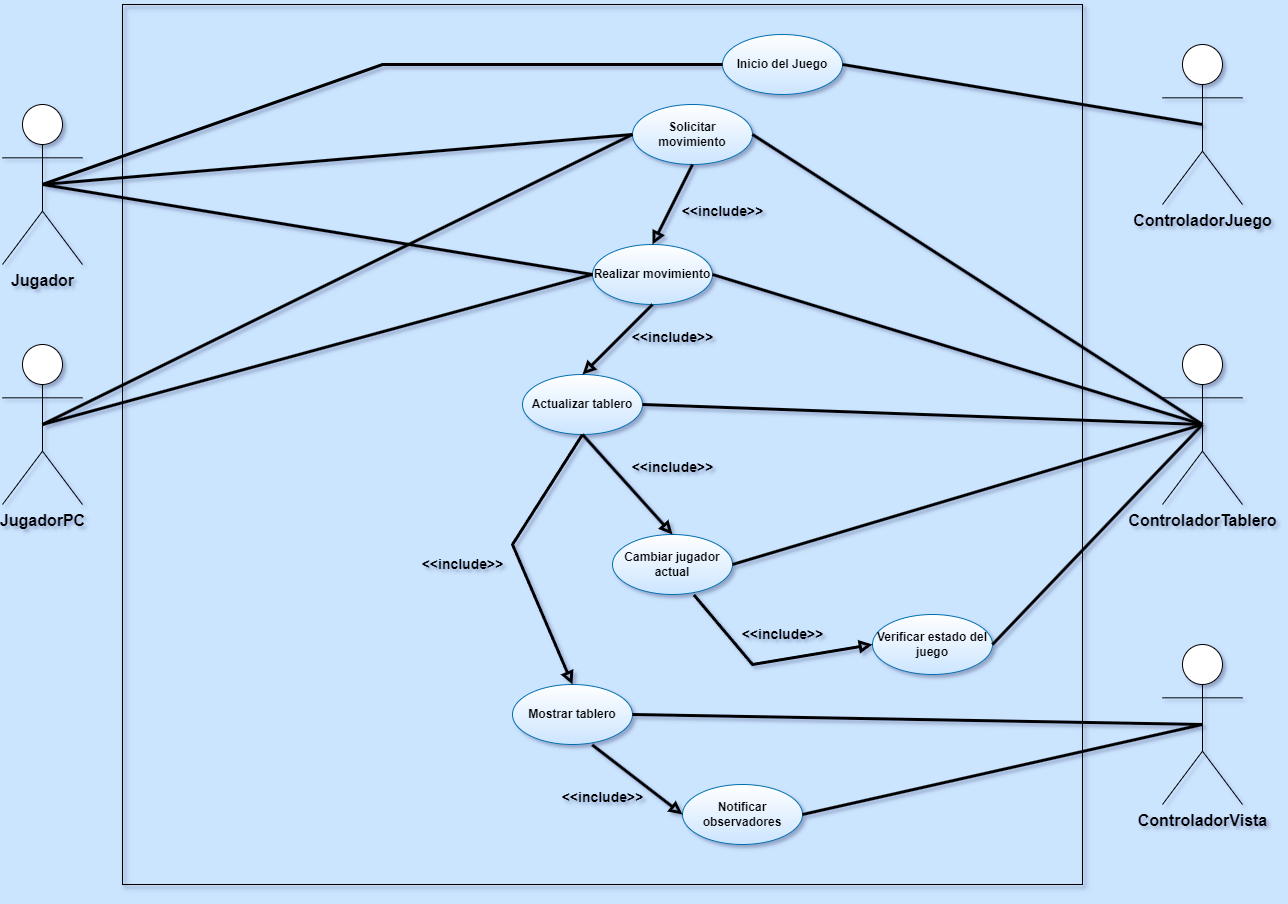

The diagram above was exported from draw.io. Its source (the exported page's mxGraphModel, read from the mxfile embedded in the PNG):
<mxGraphModel dx="1867" dy="868" grid="1" gridSize="10" guides="1" tooltips="1" connect="1" arrows="1" fold="1" page="1" pageScale="1" pageWidth="1700" pageHeight="1100" background="#CCE5FF" math="0" shadow="1">
  <root>
    <mxCell id="0" />
    <mxCell id="1" parent="0" />
    <mxCell id="1YaxPQ5Fh4nhryNLLd5e-82" value="" style="rounded=0;whiteSpace=wrap;html=1;fillColor=none;strokeColor=#000000;shadow=1;" vertex="1" parent="1">
      <mxGeometry x="280" y="120" width="960" height="880" as="geometry" />
    </mxCell>
    <mxCell id="1YaxPQ5Fh4nhryNLLd5e-2" value="&lt;font style=&quot;font-size: 16px;&quot;&gt;&lt;b&gt;Jugador&lt;/b&gt;&lt;/font&gt;" style="shape=umlActor;verticalLabelPosition=bottom;verticalAlign=top;html=1;labelBackgroundColor=none;" vertex="1" parent="1">
      <mxGeometry x="160" y="220" width="80" height="160" as="geometry" />
    </mxCell>
    <mxCell id="1YaxPQ5Fh4nhryNLLd5e-3" value="&lt;font style=&quot;font-size: 16px;&quot;&gt;&lt;b&gt;ControladorTablero&lt;/b&gt;&lt;/font&gt;" style="shape=umlActor;verticalLabelPosition=bottom;verticalAlign=top;html=1;labelBackgroundColor=none;" vertex="1" parent="1">
      <mxGeometry x="1320" y="460" width="80" height="160" as="geometry" />
    </mxCell>
    <mxCell id="1YaxPQ5Fh4nhryNLLd5e-4" value="&lt;font size=&quot;1&quot; style=&quot;&quot;&gt;&lt;b style=&quot;font-size: 16px;&quot;&gt;JugadorPC&lt;/b&gt;&lt;/font&gt;" style="shape=umlActor;verticalLabelPosition=bottom;verticalAlign=top;html=1;labelBackgroundColor=none;" vertex="1" parent="1">
      <mxGeometry x="160" y="460" width="80" height="160" as="geometry" />
    </mxCell>
    <mxCell id="1YaxPQ5Fh4nhryNLLd5e-5" value="&lt;font style=&quot;font-size: 16px;&quot;&gt;&lt;b&gt;ControladorVista&lt;/b&gt;&lt;/font&gt;" style="shape=umlActor;verticalLabelPosition=bottom;verticalAlign=top;html=1;labelBackgroundColor=none;" vertex="1" parent="1">
      <mxGeometry x="1320" y="760" width="80" height="160" as="geometry" />
    </mxCell>
    <mxCell id="1YaxPQ5Fh4nhryNLLd5e-7" value="&lt;font style=&quot;font-size: 16px;&quot;&gt;&lt;b&gt;ControladorJuego&lt;/b&gt;&lt;/font&gt;" style="shape=umlActor;verticalLabelPosition=bottom;verticalAlign=top;html=1;labelBackgroundColor=none;" vertex="1" parent="1">
      <mxGeometry x="1320" y="160" width="80" height="160" as="geometry" />
    </mxCell>
    <mxCell id="1YaxPQ5Fh4nhryNLLd5e-12" value="&lt;font face=&quot;Helvetica&quot; color=&quot;#000000&quot;&gt;&lt;b style=&quot;&quot;&gt;Inicio del Juego&lt;/b&gt;&lt;/font&gt;" style="ellipse;whiteSpace=wrap;html=1;fillColor=#FFFFFF;strokeColor=#006EAF;fontColor=#ffffff;gradientColor=#CCE5FF;" vertex="1" parent="1">
      <mxGeometry x="880" y="150" width="120" height="60" as="geometry" />
    </mxCell>
    <mxCell id="1YaxPQ5Fh4nhryNLLd5e-13" value="&lt;font face=&quot;Helvetica&quot; color=&quot;#000000&quot;&gt;&lt;b style=&quot;&quot;&gt;Solicitar movimiento&lt;/b&gt;&lt;/font&gt;" style="ellipse;whiteSpace=wrap;html=1;fillColor=#FFFFFF;strokeColor=#006EAF;fontColor=#ffffff;gradientColor=#CCE5FF;" vertex="1" parent="1">
      <mxGeometry x="790" y="220" width="120" height="60" as="geometry" />
    </mxCell>
    <mxCell id="1YaxPQ5Fh4nhryNLLd5e-14" value="&lt;font face=&quot;Helvetica&quot; color=&quot;#000000&quot;&gt;&lt;b style=&quot;&quot;&gt;Realizar movimiento&lt;/b&gt;&lt;/font&gt;" style="ellipse;whiteSpace=wrap;html=1;fillColor=#FFFFFF;strokeColor=#006EAF;fontColor=#ffffff;gradientColor=#CCE5FF;" vertex="1" parent="1">
      <mxGeometry x="750" y="360" width="120" height="60" as="geometry" />
    </mxCell>
    <mxCell id="1YaxPQ5Fh4nhryNLLd5e-15" value="&lt;font face=&quot;Helvetica&quot; color=&quot;#000000&quot;&gt;&lt;b style=&quot;&quot;&gt;Verificar estado del juego&lt;/b&gt;&lt;/font&gt;" style="ellipse;whiteSpace=wrap;html=1;fillColor=#FFFFFF;strokeColor=#006EAF;fontColor=#ffffff;gradientColor=#CCE5FF;" vertex="1" parent="1">
      <mxGeometry x="1030" y="730" width="120" height="60" as="geometry" />
    </mxCell>
    <mxCell id="1YaxPQ5Fh4nhryNLLd5e-16" value="&lt;font face=&quot;Helvetica&quot; color=&quot;#000000&quot;&gt;&lt;b style=&quot;&quot;&gt;Actualizar tablero&lt;/b&gt;&lt;/font&gt;" style="ellipse;whiteSpace=wrap;html=1;fillColor=#FFFFFF;strokeColor=#006EAF;fontColor=#ffffff;gradientColor=#CCE5FF;" vertex="1" parent="1">
      <mxGeometry x="680" y="490" width="120" height="60" as="geometry" />
    </mxCell>
    <mxCell id="1YaxPQ5Fh4nhryNLLd5e-17" value="&lt;font face=&quot;Helvetica&quot; color=&quot;#000000&quot;&gt;&lt;b style=&quot;&quot;&gt;Mostrar tablero&lt;/b&gt;&lt;/font&gt;" style="ellipse;whiteSpace=wrap;html=1;fillColor=#FFFFFF;strokeColor=#006EAF;fontColor=#ffffff;gradientColor=#CCE5FF;" vertex="1" parent="1">
      <mxGeometry x="670" y="800" width="120" height="60" as="geometry" />
    </mxCell>
    <mxCell id="1YaxPQ5Fh4nhryNLLd5e-18" value="&lt;font color=&quot;#000000&quot;&gt;&lt;b&gt;Notificar observadores&lt;/b&gt;&lt;/font&gt;" style="ellipse;whiteSpace=wrap;html=1;fillColor=#FFFFFF;strokeColor=#006EAF;fontColor=#ffffff;gradientColor=#CCE5FF;" vertex="1" parent="1">
      <mxGeometry x="840" y="900" width="120" height="60" as="geometry" />
    </mxCell>
    <mxCell id="1YaxPQ5Fh4nhryNLLd5e-19" value="&lt;font face=&quot;Helvetica&quot; color=&quot;#000000&quot;&gt;&lt;b style=&quot;&quot;&gt;Cambiar jugador actual&lt;/b&gt;&lt;/font&gt;" style="ellipse;whiteSpace=wrap;html=1;fillColor=#FFFFFF;strokeColor=#006EAF;fontColor=#ffffff;gradientColor=#CCE5FF;" vertex="1" parent="1">
      <mxGeometry x="770" y="650" width="120" height="60" as="geometry" />
    </mxCell>
    <mxCell id="1YaxPQ5Fh4nhryNLLd5e-46" value="" style="endArrow=none;startArrow=none;endFill=0;startFill=0;endSize=8;html=1;verticalAlign=bottom;labelBackgroundColor=none;strokeWidth=3;rounded=0;exitX=0.5;exitY=0.5;exitDx=0;exitDy=0;exitPerimeter=0;entryX=0;entryY=0.5;entryDx=0;entryDy=0;" edge="1" parent="1" source="1YaxPQ5Fh4nhryNLLd5e-2" target="1YaxPQ5Fh4nhryNLLd5e-12">
      <mxGeometry width="160" relative="1" as="geometry">
        <mxPoint x="360" y="360" as="sourcePoint" />
        <mxPoint x="590" y="180" as="targetPoint" />
        <Array as="points">
          <mxPoint x="540" y="180" />
        </Array>
      </mxGeometry>
    </mxCell>
    <mxCell id="1YaxPQ5Fh4nhryNLLd5e-47" value="" style="endArrow=none;startArrow=none;endFill=0;startFill=0;endSize=8;html=1;verticalAlign=bottom;labelBackgroundColor=none;strokeWidth=3;rounded=0;exitX=1;exitY=0.5;exitDx=0;exitDy=0;entryX=0.5;entryY=0.5;entryDx=0;entryDy=0;entryPerimeter=0;" edge="1" parent="1" source="1YaxPQ5Fh4nhryNLLd5e-12" target="1YaxPQ5Fh4nhryNLLd5e-7">
      <mxGeometry width="160" relative="1" as="geometry">
        <mxPoint x="500" y="285" as="sourcePoint" />
        <mxPoint x="1060" y="150" as="targetPoint" />
      </mxGeometry>
    </mxCell>
    <mxCell id="1YaxPQ5Fh4nhryNLLd5e-48" value="" style="endArrow=none;startArrow=none;endFill=0;startFill=0;endSize=8;html=1;verticalAlign=bottom;labelBackgroundColor=none;strokeWidth=3;rounded=0;exitX=0.5;exitY=0.5;exitDx=0;exitDy=0;exitPerimeter=0;entryX=0;entryY=0.5;entryDx=0;entryDy=0;" edge="1" parent="1" source="1YaxPQ5Fh4nhryNLLd5e-2" target="1YaxPQ5Fh4nhryNLLd5e-13">
      <mxGeometry width="160" relative="1" as="geometry">
        <mxPoint x="100" y="372.5" as="sourcePoint" />
        <mxPoint x="660" y="237.5" as="targetPoint" />
      </mxGeometry>
    </mxCell>
    <mxCell id="1YaxPQ5Fh4nhryNLLd5e-49" value="" style="endArrow=none;startArrow=none;endFill=0;startFill=0;endSize=8;html=1;verticalAlign=bottom;labelBackgroundColor=none;strokeWidth=3;rounded=0;exitX=0.5;exitY=0.5;exitDx=0;exitDy=0;exitPerimeter=0;entryX=0;entryY=0.5;entryDx=0;entryDy=0;" edge="1" parent="1" source="1YaxPQ5Fh4nhryNLLd5e-4" target="1YaxPQ5Fh4nhryNLLd5e-13">
      <mxGeometry width="160" relative="1" as="geometry">
        <mxPoint x="70" y="465" as="sourcePoint" />
        <mxPoint x="630" y="410" as="targetPoint" />
      </mxGeometry>
    </mxCell>
    <mxCell id="1YaxPQ5Fh4nhryNLLd5e-50" value="" style="endArrow=none;startArrow=none;endFill=0;startFill=0;endSize=8;html=1;verticalAlign=bottom;labelBackgroundColor=none;strokeWidth=3;rounded=0;exitX=0.5;exitY=0.5;exitDx=0;exitDy=0;exitPerimeter=0;entryX=0;entryY=0.5;entryDx=0;entryDy=0;" edge="1" parent="1" source="1YaxPQ5Fh4nhryNLLd5e-2" target="1YaxPQ5Fh4nhryNLLd5e-14">
      <mxGeometry width="160" relative="1" as="geometry">
        <mxPoint x="90" y="580" as="sourcePoint" />
        <mxPoint x="650" y="235" as="targetPoint" />
      </mxGeometry>
    </mxCell>
    <mxCell id="1YaxPQ5Fh4nhryNLLd5e-51" value="" style="endArrow=none;startArrow=none;endFill=0;startFill=0;endSize=8;html=1;verticalAlign=bottom;labelBackgroundColor=none;strokeWidth=3;rounded=0;exitX=0.5;exitY=0.5;exitDx=0;exitDy=0;exitPerimeter=0;entryX=0;entryY=0.5;entryDx=0;entryDy=0;" edge="1" parent="1" source="1YaxPQ5Fh4nhryNLLd5e-4" target="1YaxPQ5Fh4nhryNLLd5e-14">
      <mxGeometry width="160" relative="1" as="geometry">
        <mxPoint x="90" y="290" as="sourcePoint" />
        <mxPoint x="620" y="360" as="targetPoint" />
      </mxGeometry>
    </mxCell>
    <mxCell id="1YaxPQ5Fh4nhryNLLd5e-52" value="" style="endArrow=none;startArrow=none;endFill=0;startFill=0;endSize=8;html=1;verticalAlign=bottom;labelBackgroundColor=none;strokeWidth=3;rounded=0;exitX=1;exitY=0.5;exitDx=0;exitDy=0;entryX=0.5;entryY=0.5;entryDx=0;entryDy=0;entryPerimeter=0;" edge="1" parent="1" source="1YaxPQ5Fh4nhryNLLd5e-13" target="1YaxPQ5Fh4nhryNLLd5e-3">
      <mxGeometry width="160" relative="1" as="geometry">
        <mxPoint x="660" y="465" as="sourcePoint" />
        <mxPoint x="1060" y="270" as="targetPoint" />
      </mxGeometry>
    </mxCell>
    <mxCell id="1YaxPQ5Fh4nhryNLLd5e-53" value="" style="endArrow=none;startArrow=none;endFill=0;startFill=0;endSize=8;html=1;verticalAlign=bottom;labelBackgroundColor=none;strokeWidth=3;rounded=0;exitX=1;exitY=0.5;exitDx=0;exitDy=0;entryX=0.5;entryY=0.5;entryDx=0;entryDy=0;entryPerimeter=0;" edge="1" parent="1" source="1YaxPQ5Fh4nhryNLLd5e-14" target="1YaxPQ5Fh4nhryNLLd5e-3">
      <mxGeometry width="160" relative="1" as="geometry">
        <mxPoint x="690" y="250" as="sourcePoint" />
        <mxPoint x="1270" y="460" as="targetPoint" />
      </mxGeometry>
    </mxCell>
    <mxCell id="1YaxPQ5Fh4nhryNLLd5e-54" value="" style="endArrow=none;startArrow=none;endFill=0;startFill=0;endSize=8;html=1;verticalAlign=bottom;labelBackgroundColor=none;strokeWidth=3;rounded=0;exitX=1;exitY=0.5;exitDx=0;exitDy=0;entryX=0.5;entryY=0.5;entryDx=0;entryDy=0;entryPerimeter=0;" edge="1" parent="1" source="1YaxPQ5Fh4nhryNLLd5e-16" target="1YaxPQ5Fh4nhryNLLd5e-3">
      <mxGeometry width="160" relative="1" as="geometry">
        <mxPoint x="420" y="560" as="sourcePoint" />
        <mxPoint x="1280" y="420" as="targetPoint" />
      </mxGeometry>
    </mxCell>
    <mxCell id="1YaxPQ5Fh4nhryNLLd5e-55" value="" style="endArrow=none;startArrow=none;endFill=0;startFill=0;endSize=8;html=1;verticalAlign=bottom;labelBackgroundColor=none;strokeWidth=3;rounded=0;exitX=1;exitY=0.5;exitDx=0;exitDy=0;entryX=0.5;entryY=0.5;entryDx=0;entryDy=0;entryPerimeter=0;" edge="1" parent="1" source="1YaxPQ5Fh4nhryNLLd5e-19" target="1YaxPQ5Fh4nhryNLLd5e-3">
      <mxGeometry width="160" relative="1" as="geometry">
        <mxPoint x="310" y="580" as="sourcePoint" />
        <mxPoint x="1280" y="420" as="targetPoint" />
      </mxGeometry>
    </mxCell>
    <mxCell id="1YaxPQ5Fh4nhryNLLd5e-56" value="" style="endArrow=none;startArrow=none;endFill=0;startFill=0;endSize=8;html=1;verticalAlign=bottom;labelBackgroundColor=none;strokeWidth=3;rounded=0;exitX=1;exitY=0.5;exitDx=0;exitDy=0;entryX=0.5;entryY=0.5;entryDx=0;entryDy=0;entryPerimeter=0;" edge="1" parent="1" source="1YaxPQ5Fh4nhryNLLd5e-15" target="1YaxPQ5Fh4nhryNLLd5e-3">
      <mxGeometry width="160" relative="1" as="geometry">
        <mxPoint x="840" y="590" as="sourcePoint" />
        <mxPoint x="1290" y="430" as="targetPoint" />
      </mxGeometry>
    </mxCell>
    <mxCell id="1YaxPQ5Fh4nhryNLLd5e-58" value="" style="endArrow=none;startArrow=none;endFill=0;startFill=0;endSize=8;html=1;verticalAlign=bottom;labelBackgroundColor=none;strokeWidth=3;rounded=0;exitX=1;exitY=0.5;exitDx=0;exitDy=0;entryX=0.5;entryY=0.5;entryDx=0;entryDy=0;entryPerimeter=0;" edge="1" parent="1" source="1YaxPQ5Fh4nhryNLLd5e-17" target="1YaxPQ5Fh4nhryNLLd5e-5">
      <mxGeometry width="160" relative="1" as="geometry">
        <mxPoint x="1040" y="940" as="sourcePoint" />
        <mxPoint x="1460" y="680" as="targetPoint" />
      </mxGeometry>
    </mxCell>
    <mxCell id="1YaxPQ5Fh4nhryNLLd5e-59" value="" style="endArrow=none;startArrow=none;endFill=0;startFill=0;endSize=8;html=1;verticalAlign=bottom;labelBackgroundColor=none;strokeWidth=3;rounded=0;exitX=1;exitY=0.5;exitDx=0;exitDy=0;entryX=0.5;entryY=0.5;entryDx=0;entryDy=0;entryPerimeter=0;" edge="1" parent="1" source="1YaxPQ5Fh4nhryNLLd5e-18" target="1YaxPQ5Fh4nhryNLLd5e-5">
      <mxGeometry width="160" relative="1" as="geometry">
        <mxPoint x="1050" y="950" as="sourcePoint" />
        <mxPoint x="1470" y="690" as="targetPoint" />
      </mxGeometry>
    </mxCell>
    <mxCell id="1YaxPQ5Fh4nhryNLLd5e-64" value="" style="endArrow=block;startArrow=none;endFill=0;startFill=0;html=1;verticalAlign=bottom;labelBackgroundColor=none;strokeWidth=3;rounded=0;exitX=0.5;exitY=1;exitDx=0;exitDy=0;entryX=0.5;entryY=0;entryDx=0;entryDy=0;" edge="1" parent="1" source="1YaxPQ5Fh4nhryNLLd5e-13" target="1YaxPQ5Fh4nhryNLLd5e-14">
      <mxGeometry width="160" relative="1" as="geometry">
        <mxPoint x="500" y="360" as="sourcePoint" />
        <mxPoint x="1060" y="300" as="targetPoint" />
      </mxGeometry>
    </mxCell>
    <mxCell id="1YaxPQ5Fh4nhryNLLd5e-70" value="&lt;font style=&quot;font-size: 14px;&quot;&gt;&amp;lt;&amp;lt;include&amp;gt;&amp;gt;&lt;/font&gt;" style="text;align=center;fontStyle=1;verticalAlign=middle;spacingLeft=3;spacingRight=3;strokeColor=none;rotatable=0;points=[[0,0.5],[1,0.5]];portConstraint=eastwest;html=1;" vertex="1" parent="1">
      <mxGeometry x="840" y="314" width="80" height="26" as="geometry" />
    </mxCell>
    <mxCell id="1YaxPQ5Fh4nhryNLLd5e-71" value="" style="endArrow=block;startArrow=none;endFill=0;startFill=0;html=1;verticalAlign=bottom;labelBackgroundColor=none;strokeWidth=3;rounded=0;exitX=0.5;exitY=1;exitDx=0;exitDy=0;entryX=0.5;entryY=0;entryDx=0;entryDy=0;" edge="1" parent="1" source="1YaxPQ5Fh4nhryNLLd5e-14" target="1YaxPQ5Fh4nhryNLLd5e-16">
      <mxGeometry width="160" relative="1" as="geometry">
        <mxPoint x="860" y="290" as="sourcePoint" />
        <mxPoint x="820" y="370" as="targetPoint" />
      </mxGeometry>
    </mxCell>
    <mxCell id="1YaxPQ5Fh4nhryNLLd5e-72" value="&lt;font style=&quot;font-size: 14px;&quot;&gt;&amp;lt;&amp;lt;include&amp;gt;&amp;gt;&lt;/font&gt;" style="text;align=center;fontStyle=1;verticalAlign=middle;spacingLeft=3;spacingRight=3;strokeColor=none;rotatable=0;points=[[0,0.5],[1,0.5]];portConstraint=eastwest;html=1;" vertex="1" parent="1">
      <mxGeometry x="790" y="440" width="80" height="26" as="geometry" />
    </mxCell>
    <mxCell id="1YaxPQ5Fh4nhryNLLd5e-73" value="" style="endArrow=block;startArrow=none;endFill=0;startFill=0;html=1;verticalAlign=bottom;labelBackgroundColor=none;strokeWidth=3;rounded=0;exitX=0.5;exitY=1;exitDx=0;exitDy=0;entryX=0.5;entryY=0;entryDx=0;entryDy=0;" edge="1" parent="1" source="1YaxPQ5Fh4nhryNLLd5e-16" target="1YaxPQ5Fh4nhryNLLd5e-19">
      <mxGeometry width="160" relative="1" as="geometry">
        <mxPoint x="560" y="535" as="sourcePoint" />
        <mxPoint x="490" y="605" as="targetPoint" />
      </mxGeometry>
    </mxCell>
    <mxCell id="1YaxPQ5Fh4nhryNLLd5e-74" value="" style="endArrow=block;startArrow=none;endFill=0;startFill=0;html=1;verticalAlign=bottom;labelBackgroundColor=none;strokeWidth=3;rounded=0;exitX=0.5;exitY=1;exitDx=0;exitDy=0;entryX=0.5;entryY=0;entryDx=0;entryDy=0;" edge="1" parent="1" source="1YaxPQ5Fh4nhryNLLd5e-16" target="1YaxPQ5Fh4nhryNLLd5e-17">
      <mxGeometry width="160" relative="1" as="geometry">
        <mxPoint x="570" y="545" as="sourcePoint" />
        <mxPoint x="500" y="615" as="targetPoint" />
        <Array as="points">
          <mxPoint x="670" y="660" />
        </Array>
      </mxGeometry>
    </mxCell>
    <mxCell id="1YaxPQ5Fh4nhryNLLd5e-75" value="&lt;font style=&quot;font-size: 14px;&quot;&gt;&amp;lt;&amp;lt;include&amp;gt;&amp;gt;&lt;/font&gt;" style="text;align=center;fontStyle=1;verticalAlign=middle;spacingLeft=3;spacingRight=3;strokeColor=none;rotatable=0;points=[[0,0.5],[1,0.5]];portConstraint=eastwest;html=1;" vertex="1" parent="1">
      <mxGeometry x="580" y="667" width="80" height="26" as="geometry" />
    </mxCell>
    <mxCell id="1YaxPQ5Fh4nhryNLLd5e-76" value="&lt;font style=&quot;font-size: 14px;&quot;&gt;&amp;lt;&amp;lt;include&amp;gt;&amp;gt;&lt;/font&gt;" style="text;align=center;fontStyle=1;verticalAlign=middle;spacingLeft=3;spacingRight=3;strokeColor=none;rotatable=0;points=[[0,0.5],[1,0.5]];portConstraint=eastwest;html=1;" vertex="1" parent="1">
      <mxGeometry x="790" y="570" width="80" height="26" as="geometry" />
    </mxCell>
    <mxCell id="1YaxPQ5Fh4nhryNLLd5e-77" value="" style="endArrow=block;startArrow=none;endFill=0;startFill=0;html=1;verticalAlign=bottom;labelBackgroundColor=none;strokeWidth=3;rounded=0;exitX=0.664;exitY=1.006;exitDx=0;exitDy=0;entryX=0;entryY=0.5;entryDx=0;entryDy=0;exitPerimeter=0;" edge="1" parent="1" source="1YaxPQ5Fh4nhryNLLd5e-17" target="1YaxPQ5Fh4nhryNLLd5e-18">
      <mxGeometry width="160" relative="1" as="geometry">
        <mxPoint x="710" y="880" as="sourcePoint" />
        <mxPoint x="800" y="980" as="targetPoint" />
      </mxGeometry>
    </mxCell>
    <mxCell id="1YaxPQ5Fh4nhryNLLd5e-78" value="&lt;font style=&quot;font-size: 14px;&quot;&gt;&amp;lt;&amp;lt;include&amp;gt;&amp;gt;&lt;/font&gt;" style="text;align=center;fontStyle=1;verticalAlign=middle;spacingLeft=3;spacingRight=3;strokeColor=none;rotatable=0;points=[[0,0.5],[1,0.5]];portConstraint=eastwest;html=1;" vertex="1" parent="1">
      <mxGeometry x="720" y="900" width="80" height="26" as="geometry" />
    </mxCell>
    <mxCell id="1YaxPQ5Fh4nhryNLLd5e-79" value="&lt;font style=&quot;font-size: 14px;&quot;&gt;&amp;lt;&amp;lt;include&amp;gt;&amp;gt;&lt;/font&gt;" style="text;align=center;fontStyle=1;verticalAlign=middle;spacingLeft=3;spacingRight=3;strokeColor=none;rotatable=0;points=[[0,0.5],[1,0.5]];portConstraint=eastwest;html=1;" vertex="1" parent="1">
      <mxGeometry x="900" y="740" width="80" height="20" as="geometry" />
    </mxCell>
    <mxCell id="1YaxPQ5Fh4nhryNLLd5e-80" value="" style="endArrow=block;startArrow=none;endFill=0;startFill=0;html=1;verticalAlign=bottom;labelBackgroundColor=none;strokeWidth=3;rounded=0;exitX=0.678;exitY=1.006;exitDx=0;exitDy=0;entryX=0;entryY=0.5;entryDx=0;entryDy=0;exitPerimeter=0;" edge="1" parent="1" source="1YaxPQ5Fh4nhryNLLd5e-19" target="1YaxPQ5Fh4nhryNLLd5e-15">
      <mxGeometry width="160" relative="1" as="geometry">
        <mxPoint x="760" y="870" as="sourcePoint" />
        <mxPoint x="850" y="940" as="targetPoint" />
        <Array as="points">
          <mxPoint x="910" y="780" />
        </Array>
      </mxGeometry>
    </mxCell>
  </root>
</mxGraphModel>